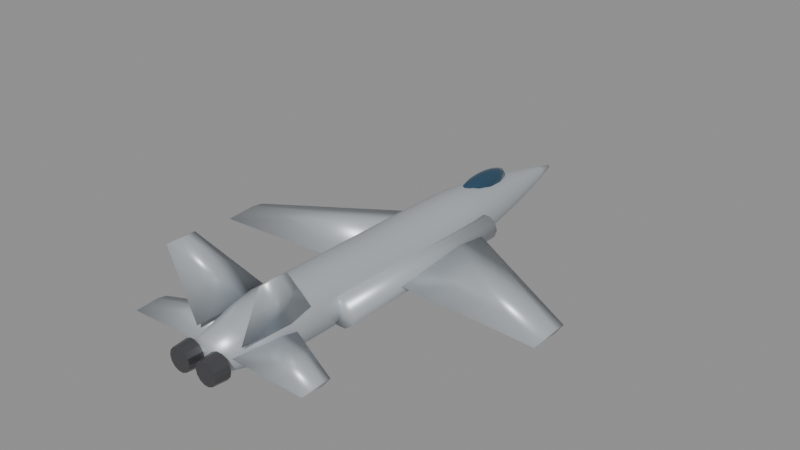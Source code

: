 # Source: f18e.blend  (saved by Blender 5.0.119; exported with 4.5.12 LTS)
import bpy
from mathutils import Matrix  # noqa: F401  (used for matrix-valued properties, if any)

bpy.ops.wm.read_factory_settings(use_empty=True)
scene = bpy.context.scene
scene.name = 'Scene'

# ---- materials (node trees are filled in below, after node groups)
mat_body_f18e = bpy.data.materials.new('Body_f18e')
mat_body_f18e.diffuse_color = (0.52, 0.56, 0.6, 1.0)
mat_canopy = bpy.data.materials.new('Canopy')
mat_canopy.diffuse_color = (0.05, 0.12, 0.2, 1.0)
mat_detail = bpy.data.materials.new('Detail')
mat_detail.diffuse_color = (0.12, 0.12, 0.13, 1.0)

# ---- material node trees
mat_body_f18e.use_nodes = True; mat_body_f18e.node_tree.nodes.clear()
_N = mat_body_f18e.node_tree.nodes; _L = mat_body_f18e.node_tree.links
n0 = _N.new('ShaderNodeBsdfPrincipled'); n0.name = 'Principled BSDF'; n0.location = (-200, 100)
n0.inputs[0].default_value = (0.52, 0.56, 0.6, 1.0)
n0.inputs[1].default_value = 0.35
n0.inputs[2].default_value = 0.4
n1 = _N.new('ShaderNodeOutputMaterial'); n1.name = 'Material Output'; n1.location = (200, 100)
_L.new(n0.outputs[0], n1.inputs[0])
n1.is_active_output = True
mat_canopy.use_nodes = True; mat_canopy.node_tree.nodes.clear()
_N = mat_canopy.node_tree.nodes; _L = mat_canopy.node_tree.links
n0 = _N.new('ShaderNodeBsdfPrincipled'); n0.name = 'Principled BSDF'; n0.location = (-200, 100)
n0.inputs[0].default_value = (0.05, 0.12, 0.2, 1.0)
n0.inputs[1].default_value = 0.6
n0.inputs[2].default_value = 0.08
n1 = _N.new('ShaderNodeOutputMaterial'); n1.name = 'Material Output'; n1.location = (200, 100)
_L.new(n0.outputs[0], n1.inputs[0])
n1.is_active_output = True
mat_detail.use_nodes = True; mat_detail.node_tree.nodes.clear()
_N = mat_detail.node_tree.nodes; _L = mat_detail.node_tree.links
n0 = _N.new('ShaderNodeBsdfPrincipled'); n0.name = 'Principled BSDF'; n0.location = (-200, 100)
n0.inputs[0].default_value = (0.12, 0.12, 0.13, 1.0)
n0.inputs[1].default_value = 0.7
n0.inputs[2].default_value = 0.35
n1 = _N.new('ShaderNodeOutputMaterial'); n1.name = 'Material Output'; n1.location = (200, 100)
_L.new(n0.outputs[0], n1.inputs[0])
n1.is_active_output = True

# ---- meshes
me_f18e_body = bpy.data.meshes.new('f18e_Body')
me_f18e_body.from_pydata([(0.624, -9.15, 0.0851), (0.5622, -9.15, 0.3559), (0.3891, -9.15, 0.573), (0.1389, -9.15, 0.6935), (-0.1389, -9.15, 0.6935), (-0.3891, -9.15, 0.573), (-0.5622, -9.15, 0.3559), (-0.624, -9.15, 0.0851), (-0.5622, -9.15, -0.1857), (-0.3891, -9.15, -0.4028), (-0.1389, -9.15, -0.5233), (0.1389, -9.15, -0.5233), (0.3891, -9.15, -0.4028), (0.5622, -9.15, -0.1857), (0.8174, -8.318, 0.07736), (0.7365, -8.318, 0.432), (0.5097, -8.318, 0.7164), (0.1819, -8.318, 0.8743), (-0.1819, -8.318, 0.8743), (-0.5097, -8.318, 0.7164), (-0.7365, -8.318, 0.432), (-0.8174, -8.318, 0.07736), (-0.7365, -8.318, -0.2773), (-0.5097, -8.318, -0.5617), (-0.1819, -8.318, -0.7196), (0.1819, -8.318, -0.7196), (0.5097, -8.318, -0.5617), (0.7365, -8.318, -0.2773), (1.011, -7.486, 0.06962), (0.9107, -7.486, 0.5082), (0.6302, -7.486, 0.8599), (0.2249, -7.486, 1.055), (-0.2249, -7.486, 1.055), (-0.6302, -7.486, 0.8599), (-0.9107, -7.486, 0.5082), (-1.011, -7.486, 0.06962), (-0.9107, -7.486, -0.369), (-0.6302, -7.486, -0.7207), (-0.2249, -7.486, -0.9159), (0.2249, -7.486, -0.9159), (0.6302, -7.486, -0.7207), (0.9107, -7.486, -0.369), (1.135, -6.655, 0.06189), (1.022, -6.655, 0.5542), (0.7074, -6.655, 0.949), (0.2525, -6.655, 1.168), (-0.2525, -6.655, 1.168), (-0.7074, -6.655, 0.949), (-1.022, -6.655, 0.5542), (-1.135, -6.655, 0.06189), (-1.022, -6.655, -0.4304), (-0.7074, -6.655, -0.8252), (-0.2525, -6.655, -1.044), (0.2525, -6.655, -1.044), (0.7074, -6.655, -0.8252), (1.022, -6.655, -0.4304), (1.135, -5.823, 0.05415), (1.022, -5.823, 0.5464), (0.7074, -5.823, 0.9412), (0.2525, -5.823, 1.16), (-0.2525, -5.823, 1.16), (-0.7074, -5.823, 0.9412), (-1.022, -5.823, 0.5464), (-1.135, -5.823, 0.05415), (-1.022, -5.823, -0.4381), (-0.7074, -5.823, -0.8329), (-0.2525, -5.823, -1.052), (0.2525, -5.823, -1.052), (0.7074, -5.823, -0.8329), (1.022, -5.823, -0.4381), (1.135, -4.991, 0.04642), (1.022, -4.991, 0.5387), (0.7074, -4.991, 0.9335), (0.2525, -4.991, 1.153), (-0.2525, -4.991, 1.153), (-0.7074, -4.991, 0.9335), (-1.022, -4.991, 0.5387), (-1.135, -4.991, 0.04642), (-1.022, -4.991, -0.4459), (-0.7074, -4.991, -0.8407), (-0.2525, -4.991, -1.06), (0.2525, -4.991, -1.06), (0.7074, -4.991, -0.8407), (1.022, -4.991, -0.4459), (1.135, -4.159, 0.03868), (1.022, -4.159, 0.531), (0.7074, -4.159, 0.9257), (0.2525, -4.159, 1.145), (-0.2525, -4.159, 1.145), (-0.7074, -4.159, 0.9257), (-1.022, -4.159, 0.531), (-1.135, -4.159, 0.03868), (-1.022, -4.159, -0.4536), (-0.7074, -4.159, -0.8484), (-0.2525, -4.159, -1.067), (0.2525, -4.159, -1.067), (0.7074, -4.159, -0.8484), (1.022, -4.159, -0.4536), (1.135, -3.327, 0.03094), (1.022, -3.327, 0.5232), (0.7074, -3.327, 0.918), (0.2525, -3.327, 1.137), (-0.2525, -3.327, 1.137), (-0.7074, -3.327, 0.918), (-1.022, -3.327, 0.5232), (-1.135, -3.327, 0.03094), (-1.022, -3.327, -0.4613), (-0.7074, -3.327, -0.8561), (-0.2525, -3.327, -1.075), (0.2525, -3.327, -1.075), (0.7074, -3.327, -0.8561), (1.022, -3.327, -0.4613), (1.135, -2.495, 0.02321), (1.022, -2.495, 0.5155), (0.7074, -2.495, 0.9103), (0.2525, -2.495, 1.129), (-0.2525, -2.495, 1.129), (-0.7074, -2.495, 0.9103), (-1.022, -2.495, 0.5155), (-1.135, -2.495, 0.02321), (-1.022, -2.495, -0.4691), (-0.7074, -2.495, -0.8639), (-0.2525, -2.495, -1.083), (0.2525, -2.495, -1.083), (0.7074, -2.495, -0.8639), (1.022, -2.495, -0.4691), (1.135, -1.664, 0.01547), (1.022, -1.664, 0.5078), (0.7074, -1.664, 0.9025), (0.2525, -1.664, 1.122), (-0.2525, -1.664, 1.122), (-0.7074, -1.664, 0.9025), (-1.022, -1.664, 0.5078), (-1.135, -1.664, 0.01547), (-1.022, -1.664, -0.4768), (-0.7074, -1.664, -0.8716), (-0.2525, -1.664, -1.091), (0.2525, -1.664, -1.091), (0.7074, -1.664, -0.8716), (1.022, -1.664, -0.4768), (1.135, -0.8318, 0.007736), (1.022, -0.8318, 0.5), (0.7074, -0.8318, 0.8948), (0.2525, -0.8318, 1.114), (-0.2525, -0.8318, 1.114), (-0.7074, -0.8318, 0.8948), (-1.022, -0.8318, 0.5), (-1.135, -0.8318, 0.007736), (-1.022, -0.8318, -0.4845), (-0.7074, -0.8318, -0.8793), (-0.2525, -0.8318, -1.098), (0.2525, -0.8318, -1.098), (0.7074, -0.8318, -0.8793), (1.022, -0.8318, -0.4845), (1.135, 0.0, 0.0), (1.022, 0.0, 0.4923), (0.7074, 0.0, 0.8871), (0.2525, 0.0, 1.106), (-0.2525, 0.0, 1.106), (-0.7074, 0.0, 0.8871), (-1.022, 0.0, 0.4923), (-1.135, 0.0, 1.389e-16), (-1.022, 0.0, -0.4923), (-0.7074, 0.0, -0.8871), (-0.2525, 0.0, -1.106), (0.2525, 0.0, -1.106), (0.7074, 0.0, -0.8871), (1.022, 0.0, -0.4923), (1.135, 0.8318, -0.007736), (1.022, 0.8318, 0.4845), (0.7074, 0.8318, 0.8793), (0.2525, 0.8318, 1.098), (-0.2525, 0.8318, 1.098), (-0.7074, 0.8318, 0.8793), (-1.022, 0.8318, 0.4845), (-1.135, 0.8318, -0.007736), (-1.022, 0.8318, -0.5), (-0.7074, 0.8318, -0.8948), (-0.2525, 0.8318, -1.114), (0.2525, 0.8318, -1.114), (0.7074, 0.8318, -0.8948), (1.022, 0.8318, -0.5), (1.135, 1.664, -0.01547), (1.022, 1.664, 0.4768), (0.7074, 1.664, 0.8716), (0.2525, 1.664, 1.091), (-0.2525, 1.664, 1.091), (-0.7074, 1.664, 0.8716), (-1.022, 1.664, 0.4768), (-1.135, 1.664, -0.01547), (-1.022, 1.664, -0.5078), (-0.7074, 1.664, -0.9025), (-0.2525, 1.664, -1.122), (0.2525, 1.664, -1.122), (0.7074, 1.664, -0.9025), (1.022, 1.664, -0.5078), (1.128, 2.495, -0.02321), (1.016, 2.495, 0.466), (0.703, 2.495, 0.8584), (0.2509, 2.495, 1.076), (-0.2509, 2.495, 1.076), (-0.703, 2.495, 0.8584), (-1.016, 2.495, 0.466), (-1.128, 2.495, -0.02321), (-1.016, 2.495, -0.5124), (-0.703, 2.495, -0.9048), (-0.2509, 2.495, -1.123), (0.2509, 2.495, -1.123), (0.703, 2.495, -0.9048), (1.016, 2.495, -0.5124), (1.076, 3.327, -0.03094), (0.9691, 3.327, 0.4358), (0.6706, 3.327, 0.81), (0.2393, 3.327, 1.018), (-0.2393, 3.327, 1.018), (-0.6706, 3.327, 0.81), (-0.9691, 3.327, 0.4358), (-1.076, 3.327, -0.03094), (-0.9691, 3.327, -0.4976), (-0.6706, 3.327, -0.8719), (-0.2393, 3.327, -1.08), (0.2393, 3.327, -1.08), (0.6706, 3.327, -0.8719), (0.9691, 3.327, -0.4976), (0.9921, 4.159, -0.03868), (0.8939, 4.159, 0.3918), (0.6186, 4.159, 0.737), (0.2208, 4.159, 0.9286), (-0.2208, 4.159, 0.9286), (-0.6186, 4.159, 0.737), (-0.8939, 4.159, 0.3918), (-0.9921, 4.159, -0.03868), (-0.8939, 4.159, -0.4692), (-0.6186, 4.159, -0.8144), (-0.2208, 4.159, -1.006), (0.2208, 4.159, -1.006), (0.6186, 4.159, -0.8144), (0.8939, 4.159, -0.4692), (0.8839, 4.991, -0.04642), (0.7964, 4.991, 0.3371), (0.5511, 4.991, 0.6446), (0.1967, 4.991, 0.8153), (-0.1967, 4.991, 0.8153), (-0.5511, 4.991, 0.6446), (-0.7964, 4.991, 0.3371), (-0.8839, 4.991, -0.04642), (-0.7964, 4.991, -0.4299), (-0.5511, 4.991, -0.7375), (-0.1967, 4.991, -0.9081), (0.1967, 4.991, -0.9081), (0.5511, 4.991, -0.7375), (0.7964, 4.991, -0.4299), (0.7542, 5.823, -0.05415), (0.6795, 5.823, 0.2731), (0.4703, 5.823, 0.5355), (0.1678, 5.823, 0.6812), (-0.1678, 5.823, 0.6812), (-0.4703, 5.823, 0.5355), (-0.6795, 5.823, 0.2731), (-0.7542, 5.823, -0.05415), (-0.6795, 5.823, -0.3814), (-0.4703, 5.823, -0.6438), (-0.1678, 5.823, -0.7895), (0.1678, 5.823, -0.7895), (0.4703, 5.823, -0.6438), (0.6795, 5.823, -0.3814), (0.6053, 6.655, -0.06189), (0.5454, 6.655, 0.2007), (0.3774, 6.655, 0.4114), (0.1347, 6.655, 0.5282), (-0.1347, 6.655, 0.5282), (-0.3774, 6.655, 0.4114), (-0.5454, 6.655, 0.2007), (-0.6053, 6.655, -0.06189), (-0.5454, 6.655, -0.3245), (-0.3774, 6.655, -0.5351), (-0.1347, 6.655, -0.652), (0.1347, 6.655, -0.652), (0.3774, 6.655, -0.5351), (0.5454, 6.655, -0.3245), (0.4387, 7.486, -0.06962), (0.3952, 7.486, 0.1207), (0.2735, 7.486, 0.2733), (0.09761, 7.486, 0.358), (-0.09761, 7.486, 0.358), (-0.2735, 7.486, 0.2733), (-0.3952, 7.486, 0.1207), (-0.4387, 7.486, -0.06962), (-0.3952, 7.486, -0.26), (-0.2735, 7.486, -0.4126), (-0.09761, 7.486, -0.4973), (0.09761, 7.486, -0.4973), (0.2735, 7.486, -0.4126), (0.3952, 7.486, -0.26), (0.2555, 8.318, -0.07736), (0.2302, 8.318, 0.0335), (0.1593, 8.318, 0.1224), (0.05685, 8.318, 0.1717), (-0.05685, 8.318, 0.1717), (-0.1593, 8.318, 0.1224), (-0.2302, 8.318, 0.0335), (-0.2555, 8.318, -0.07736), (-0.2302, 8.318, -0.1882), (-0.1593, 8.318, -0.2771), (-0.05685, 8.318, -0.3264), (0.05685, 8.318, -0.3264), (0.1593, 8.318, -0.2771), (0.2302, 8.318, -0.1882), (0.05673, 9.15, -0.0851), (0.05111, 9.15, -0.06048), (0.03537, 9.15, -0.04074), (0.01262, 9.15, -0.02979), (-0.01262, 9.15, -0.02979), (-0.03537, 9.15, -0.04074), (-0.05111, 9.15, -0.06048), (-0.05673, 9.15, -0.0851), (-0.05111, 9.15, -0.1097), (-0.03537, 9.15, -0.1294), (-0.01262, 9.15, -0.1404), (0.01262, 9.15, -0.1404), (0.03537, 9.15, -0.1294), (0.05111, 9.15, -0.1097), (0.5673, 2.922, 0.0), (0.5673, 1.389, 0.1789), (0.5673, -2.19, 0.0), (0.5673, 1.389, -0.1789), (6.8, -0.3916, -0.3262), (6.8, -0.8978, -0.2546), (6.8, -2.079, -0.3262), (6.8, -0.8978, -0.3978), (-0.5673, 2.922, 0.0), (-0.5673, 1.389, 0.1789), (-0.5673, -2.19, 0.0), (-0.5673, 1.389, -0.1789), (-6.8, -0.3916, -0.3262), (-6.8, -0.8978, -0.2546), (-6.8, -2.079, -0.3262), (-6.8, -0.8978, -0.3978), (0.9644, -5.673, 0.5106), (1.08, -6.707, 0.464), (0.9644, -8.628, 0.5106), (0.849, -6.707, 0.5572), (1.955, -7.594, 2.962), (2.013, -7.975, 2.939), (1.955, -8.683, 2.962), (1.897, -7.975, 2.986), (-0.9644, -5.673, 0.5106), (-0.849, -6.707, 0.5572), (-0.9644, -8.628, 0.5106), (-1.08, -6.707, 0.464), (-1.955, -7.594, 2.962), (-1.897, -7.975, 2.986), (-1.955, -8.683, 2.962), (-2.013, -7.975, 2.939), (0.3404, -6.14, 0.1135), (0.3404, -6.933, 0.2192), (0.3404, -8.784, 0.1135), (0.3404, -6.933, 0.007686), (3.604, -7.676, 0.1135), (3.604, -8.033, 0.1796), (3.604, -8.866, 0.1135), (3.604, -8.033, 0.04735), (-0.3404, -6.14, 0.1135), (-0.3404, -6.933, 0.2192), (-0.3404, -8.784, 0.1135), (-0.3404, -6.933, 0.007686), (-3.604, -7.676, 0.1135), (-3.604, -8.033, 0.1796), (-3.604, -8.866, 0.1135), (-3.604, -8.033, 0.04735), (0.6581, 3.294, -0.1702), (0.7491, 3.292, -0.4503), (0.9873, 3.291, -0.6234), (1.282, 3.291, -0.6234), (1.52, 3.292, -0.4503), (1.611, 3.294, -0.1702), (1.52, 3.296, 0.1099), (1.282, 3.297, 0.283), (0.9873, 3.297, 0.283), (0.7491, 3.296, 0.1099), (0.5673, -4.575, -0.1135), (0.6756, -4.577, -0.4469), (0.9593, -4.579, -0.653), (1.31, -4.579, -0.653), (1.594, -4.577, -0.4469), (1.702, -4.575, -0.1135), (1.594, -4.573, 0.22), (1.31, -4.571, 0.4261), (0.9593, -4.571, 0.4261), (0.6756, -4.573, 0.22), (-1.611, 3.294, -0.1702), (-1.52, 3.292, -0.4503), (-1.282, 3.291, -0.6234), (-0.9873, 3.291, -0.6234), (-0.7491, 3.292, -0.4503), (-0.6581, 3.294, -0.1702), (-0.7491, 3.296, 0.1099), (-0.9873, 3.297, 0.283), (-1.282, 3.297, 0.283), (-1.52, 3.296, 0.1099), (-1.702, -4.575, -0.1135), (-1.594, -4.577, -0.4469), (-1.31, -4.579, -0.653), (-0.9593, -4.579, -0.653), (-0.6756, -4.577, -0.4469), (-0.5673, -4.575, -0.1135), (-0.6756, -4.573, 0.22), (-0.9593, -4.571, 0.4261), (-1.31, -4.571, 0.4261), (-1.594, -4.573, 0.22)], [], [(0, 14, 15, 1), (1, 15, 16, 2), (2, 16, 17, 3), (3, 17, 18, 4), (4, 18, 19, 5), (5, 19, 20, 6), (6, 20, 21, 7), (7, 21, 22, 8), (8, 22, 23, 9), (9, 23, 24, 10), (10, 24, 25, 11), (11, 25, 26, 12), (12, 26, 27, 13), (13, 27, 14, 0), (14, 28, 29, 15), (15, 29, 30, 16), (16, 30, 31, 17), (17, 31, 32, 18), (18, 32, 33, 19), (19, 33, 34, 20), (20, 34, 35, 21), (21, 35, 36, 22), (22, 36, 37, 23), (23, 37, 38, 24), (24, 38, 39, 25), (25, 39, 40, 26), (26, 40, 41, 27), (27, 41, 28, 14), (28, 42, 43, 29), (29, 43, 44, 30), (30, 44, 45, 31), (31, 45, 46, 32), (32, 46, 47, 33), (33, 47, 48, 34), (34, 48, 49, 35), (35, 49, 50, 36), (36, 50, 51, 37), (37, 51, 52, 38), (38, 52, 53, 39), (39, 53, 54, 40), (40, 54, 55, 41), (41, 55, 42, 28), (42, 56, 57, 43), (43, 57, 58, 44), (44, 58, 59, 45), (45, 59, 60, 46), (46, 60, 61, 47), (47, 61, 62, 48), (48, 62, 63, 49), (49, 63, 64, 50), (50, 64, 65, 51), (51, 65, 66, 52), (52, 66, 67, 53), (53, 67, 68, 54), (54, 68, 69, 55), (55, 69, 56, 42), (56, 70, 71, 57), (57, 71, 72, 58), (58, 72, 73, 59), (59, 73, 74, 60), (60, 74, 75, 61), (61, 75, 76, 62), (62, 76, 77, 63), (63, 77, 78, 64), (64, 78, 79, 65), (65, 79, 80, 66), (66, 80, 81, 67), (67, 81, 82, 68), (68, 82, 83, 69), (69, 83, 70, 56), (70, 84, 85, 71), (71, 85, 86, 72), (72, 86, 87, 73), (73, 87, 88, 74), (74, 88, 89, 75), (75, 89, 90, 76), (76, 90, 91, 77), (77, 91, 92, 78), (78, 92, 93, 79), (79, 93, 94, 80), (80, 94, 95, 81), (81, 95, 96, 82), (82, 96, 97, 83), (83, 97, 84, 70), (84, 98, 99, 85), (85, 99, 100, 86), (86, 100, 101, 87), (87, 101, 102, 88), (88, 102, 103, 89), (89, 103, 104, 90), (90, 104, 105, 91), (91, 105, 106, 92), (92, 106, 107, 93), (93, 107, 108, 94), (94, 108, 109, 95), (95, 109, 110, 96), (96, 110, 111, 97), (97, 111, 98, 84), (98, 112, 113, 99), (99, 113, 114, 100), (100, 114, 115, 101), (101, 115, 116, 102), (102, 116, 117, 103), (103, 117, 118, 104), (104, 118, 119, 105), (105, 119, 120, 106), (106, 120, 121, 107), (107, 121, 122, 108), (108, 122, 123, 109), (109, 123, 124, 110), (110, 124, 125, 111), (111, 125, 112, 98), (112, 126, 127, 113), (113, 127, 128, 114), (114, 128, 129, 115), (115, 129, 130, 116), (116, 130, 131, 117), (117, 131, 132, 118), (118, 132, 133, 119), (119, 133, 134, 120), (120, 134, 135, 121), (121, 135, 136, 122), (122, 136, 137, 123), (123, 137, 138, 124), (124, 138, 139, 125), (125, 139, 126, 112), (126, 140, 141, 127), (127, 141, 142, 128), (128, 142, 143, 129), (129, 143, 144, 130), (130, 144, 145, 131), (131, 145, 146, 132), (132, 146, 147, 133), (133, 147, 148, 134), (134, 148, 149, 135), (135, 149, 150, 136), (136, 150, 151, 137), (137, 151, 152, 138), (138, 152, 153, 139), (139, 153, 140, 126), (140, 154, 155, 141), (141, 155, 156, 142), (142, 156, 157, 143), (143, 157, 158, 144), (144, 158, 159, 145), (145, 159, 160, 146), (146, 160, 161, 147), (147, 161, 162, 148), (148, 162, 163, 149), (149, 163, 164, 150), (150, 164, 165, 151), (151, 165, 166, 152), (152, 166, 167, 153), (153, 167, 154, 140), (154, 168, 169, 155), (155, 169, 170, 156), (156, 170, 171, 157), (157, 171, 172, 158), (158, 172, 173, 159), (159, 173, 174, 160), (160, 174, 175, 161), (161, 175, 176, 162), (162, 176, 177, 163), (163, 177, 178, 164), (164, 178, 179, 165), (165, 179, 180, 166), (166, 180, 181, 167), (167, 181, 168, 154), (168, 182, 183, 169), (169, 183, 184, 170), (170, 184, 185, 171), (171, 185, 186, 172), (172, 186, 187, 173), (173, 187, 188, 174), (174, 188, 189, 175), (175, 189, 190, 176), (176, 190, 191, 177), (177, 191, 192, 178), (178, 192, 193, 179), (179, 193, 194, 180), (180, 194, 195, 181), (181, 195, 182, 168), (182, 196, 197, 183), (183, 197, 198, 184), (184, 198, 199, 185), (185, 199, 200, 186), (186, 200, 201, 187), (187, 201, 202, 188), (188, 202, 203, 189), (189, 203, 204, 190), (190, 204, 205, 191), (191, 205, 206, 192), (192, 206, 207, 193), (193, 207, 208, 194), (194, 208, 209, 195), (195, 209, 196, 182), (196, 210, 211, 197), (197, 211, 212, 198), (198, 212, 213, 199), (199, 213, 214, 200), (200, 214, 215, 201), (201, 215, 216, 202), (202, 216, 217, 203), (203, 217, 218, 204), (204, 218, 219, 205), (205, 219, 220, 206), (206, 220, 221, 207), (207, 221, 222, 208), (208, 222, 223, 209), (209, 223, 210, 196), (210, 224, 225, 211), (211, 225, 226, 212), (212, 226, 227, 213), (213, 227, 228, 214), (214, 228, 229, 215), (215, 229, 230, 216), (216, 230, 231, 217), (217, 231, 232, 218), (218, 232, 233, 219), (219, 233, 234, 220), (220, 234, 235, 221), (221, 235, 236, 222), (222, 236, 237, 223), (223, 237, 224, 210), (224, 238, 239, 225), (225, 239, 240, 226), (226, 240, 241, 227), (227, 241, 242, 228), (228, 242, 243, 229), (229, 243, 244, 230), (230, 244, 245, 231), (231, 245, 246, 232), (232, 246, 247, 233), (233, 247, 248, 234), (234, 248, 249, 235), (235, 249, 250, 236), (236, 250, 251, 237), (237, 251, 238, 224), (238, 252, 253, 239), (239, 253, 254, 240), (240, 254, 255, 241), (241, 255, 256, 242), (242, 256, 257, 243), (243, 257, 258, 244), (244, 258, 259, 245), (245, 259, 260, 246), (246, 260, 261, 247), (247, 261, 262, 248), (248, 262, 263, 249), (249, 263, 264, 250), (250, 264, 265, 251), (251, 265, 252, 238), (252, 266, 267, 253), (253, 267, 268, 254), (254, 268, 269, 255), (255, 269, 270, 256), (256, 270, 271, 257), (257, 271, 272, 258), (258, 272, 273, 259), (259, 273, 274, 260), (260, 274, 275, 261), (261, 275, 276, 262), (262, 276, 277, 263), (263, 277, 278, 264), (264, 278, 279, 265), (265, 279, 266, 252), (266, 280, 281, 267), (267, 281, 282, 268), (268, 282, 283, 269), (269, 283, 284, 270), (270, 284, 285, 271), (271, 285, 286, 272), (272, 286, 287, 273), (273, 287, 288, 274), (274, 288, 289, 275), (275, 289, 290, 276), (276, 290, 291, 277), (277, 291, 292, 278), (278, 292, 293, 279), (279, 293, 280, 266), (280, 294, 295, 281), (281, 295, 296, 282), (282, 296, 297, 283), (283, 297, 298, 284), (284, 298, 299, 285), (285, 299, 300, 286), (286, 300, 301, 287), (287, 301, 302, 288), (288, 302, 303, 289), (289, 303, 304, 290), (290, 304, 305, 291), (291, 305, 306, 292), (292, 306, 307, 293), (293, 307, 294, 280), (294, 308, 309, 295), (295, 309, 310, 296), (296, 310, 311, 297), (297, 311, 312, 298), (298, 312, 313, 299), (299, 313, 314, 300), (300, 314, 315, 301), (301, 315, 316, 302), (302, 316, 317, 303), (303, 317, 318, 304), (304, 318, 319, 305), (305, 319, 320, 306), (306, 320, 321, 307), (307, 321, 308, 294), (13, 0, 1, 2, 3, 4, 5, 6, 7, 8, 9, 10, 11, 12), (308, 321, 320, 319, 318, 317, 316, 315, 314, 313, 312, 311, 310, 309), (322, 323, 327, 326), (323, 324, 328, 327), (324, 325, 329, 328), (325, 322, 326, 329), (325, 324, 323, 322), (326, 327, 328, 329), (330, 334, 335, 331), (331, 335, 336, 332), (332, 336, 337, 333), (333, 337, 334, 330), (333, 330, 331, 332), (334, 337, 336, 335), (338, 342, 343, 339), (339, 343, 344, 340), (340, 344, 345, 341), (341, 345, 342, 338), (341, 338, 339, 340), (342, 345, 344, 343), (346, 350, 351, 347), (347, 351, 352, 348), (348, 352, 353, 349), (349, 353, 350, 346), (349, 346, 347, 348), (350, 353, 352, 351), (354, 355, 359, 358), (355, 356, 360, 359), (356, 357, 361, 360), (357, 354, 358, 361), (357, 356, 355, 354), (358, 359, 360, 361), (362, 366, 367, 363), (363, 367, 368, 364), (364, 368, 369, 365), (365, 369, 366, 362), (365, 362, 363, 364), (366, 369, 368, 367), (370, 371, 381, 380), (371, 372, 382, 381), (372, 373, 383, 382), (373, 374, 384, 383), (374, 375, 385, 384), (375, 376, 386, 385), (376, 377, 387, 386), (377, 378, 388, 387), (378, 379, 389, 388), (379, 370, 380, 389), (379, 378, 377, 376, 375, 374, 373, 372, 371, 370), (380, 381, 382, 383, 384, 385, 386, 387, 388, 389), (390, 391, 401, 400), (391, 392, 402, 401), (392, 393, 403, 402), (393, 394, 404, 403), (394, 395, 405, 404), (395, 396, 406, 405), (396, 397, 407, 406), (397, 398, 408, 407), (398, 399, 409, 408), (399, 390, 400, 409), (399, 398, 397, 396, 395, 394, 393, 392, 391, 390), (400, 401, 402, 403, 404, 405, 406, 407, 408, 409)])
me_f18e_body.polygons.foreach_set('use_smooth', [True] * 370)
me_f18e_body.materials.append(mat_body_f18e)
me_f18e_body.update()
me_f18e_canopy = bpy.data.meshes.new('f18e_Canopy')
me_f18e_canopy.from_pydata([(0.0, 4.575, 1.225), (0.0, 5.546, 1.099), (0.0, 5.947, 0.7942), (0.0, 4.575, 0.3631), (0.07815, 5.03, 1.193), (0.1444, 5.415, 1.099), (0.1887, 5.673, 0.9592), (0.2042, 5.764, 0.7942), (0.1887, 5.673, 0.6292), (0.1444, 5.415, 0.4894), (0.07815, 5.03, 0.3959), (0.1354, 4.838, 1.193), (0.2501, 5.06, 1.099), (0.3268, 5.209, 0.9592), (0.3537, 5.261, 0.7942), (0.3268, 5.209, 0.6292), (0.2501, 5.06, 0.4894), (0.1354, 4.838, 0.3959), (0.1563, 4.575, 1.193), (0.2888, 4.575, 1.099), (0.3774, 4.575, 0.9592), (0.4085, 4.575, 0.7942), (0.3774, 4.575, 0.6292), (0.2888, 4.575, 0.4894), (0.1563, 4.575, 0.3959), (0.1354, 4.312, 1.193), (0.2501, 4.09, 1.099), (0.3268, 3.941, 0.9592), (0.3537, 3.889, 0.7942), (0.3268, 3.941, 0.6292), (0.2501, 4.09, 0.4894), (0.1354, 4.312, 0.3959), (0.07815, 4.12, 1.193), (0.1444, 3.735, 1.099), (0.1887, 3.477, 0.9592), (0.2042, 3.386, 0.7942), (0.1887, 3.477, 0.6292), (0.1444, 3.735, 0.4894), (0.07815, 4.12, 0.3959), (0.0, 4.05, 1.193), (-2.435e-08, 3.604, 1.099), (0.0, 3.307, 0.9592), (0.0, 3.202, 0.7942), (0.0, 3.307, 0.6292), (-2.435e-08, 3.604, 0.4894), (0.0, 4.05, 0.3959), (-0.07815, 4.12, 1.193), (-0.1444, 3.735, 1.099), (-0.1887, 3.477, 0.9592), (-0.2042, 3.386, 0.7942), (-0.1887, 3.477, 0.6292), (-0.1444, 3.735, 0.4894), (-0.07815, 4.12, 0.3959), (-0.1354, 4.312, 1.193), (-0.2501, 4.09, 1.099), (-0.3268, 3.941, 0.9592), (-0.3537, 3.889, 0.7942), (-0.3268, 3.941, 0.6292), (-0.2501, 4.09, 0.4894), (-0.1354, 4.312, 0.3959), (-0.1563, 4.575, 1.193), (-0.2888, 4.575, 1.099), (-0.3774, 4.575, 0.9592), (-0.4085, 4.575, 0.7942), (-0.3774, 4.575, 0.6292), (-0.2888, 4.575, 0.4894), (-0.1563, 4.575, 0.3959), (-0.1354, 4.838, 1.193), (-0.2501, 5.06, 1.099), (-0.3268, 5.209, 0.9592), (-0.3537, 5.261, 0.7942), (-0.3268, 5.209, 0.6292), (-0.2501, 5.06, 0.4894), (-0.1354, 4.838, 0.3959), (-0.07815, 5.03, 1.193), (-0.1444, 5.415, 1.099), (-0.1887, 5.673, 0.9592), (-0.2042, 5.764, 0.7942), (-0.1887, 5.673, 0.6292), (-0.1444, 5.415, 0.4894), (-0.07815, 5.03, 0.3959), (-6.086e-09, 5.1, 1.193), (-1.217e-08, 5.843, 0.9592), (-1.217e-08, 5.843, 0.6292), (4.869e-08, 5.546, 0.4894), (-6.086e-09, 5.1, 0.3959)], [], [(3, 85, 10), (84, 83, 8, 9), (2, 82, 6, 7), (1, 81, 4, 5), (85, 84, 9, 10), (83, 2, 7, 8), (82, 1, 5, 6), (81, 0, 4), (10, 9, 16, 17), (8, 7, 14, 15), (6, 5, 12, 13), (4, 0, 11), (3, 10, 17), (9, 8, 15, 16), (7, 6, 13, 14), (5, 4, 11, 12), (15, 14, 21, 22), (13, 12, 19, 20), (11, 0, 18), (3, 17, 24), (16, 15, 22, 23), (14, 13, 20, 21), (12, 11, 18, 19), (17, 16, 23, 24), (3, 24, 31), (23, 22, 29, 30), (21, 20, 27, 28), (19, 18, 25, 26), (24, 23, 30, 31), (22, 21, 28, 29), (20, 19, 26, 27), (18, 0, 25), (28, 27, 34, 35), (26, 25, 32, 33), (31, 30, 37, 38), (29, 28, 35, 36), (27, 26, 33, 34), (25, 0, 32), (3, 31, 38), (30, 29, 36, 37), (38, 37, 44, 45), (36, 35, 42, 43), (34, 33, 40, 41), (32, 0, 39), (3, 38, 45), (37, 36, 43, 44), (35, 34, 41, 42), (33, 32, 39, 40), (41, 40, 47, 48), (39, 0, 46), (3, 45, 52), (44, 43, 50, 51), (42, 41, 48, 49), (40, 39, 46, 47), (45, 44, 51, 52), (43, 42, 49, 50), (3, 52, 59), (51, 50, 57, 58), (49, 48, 55, 56), (47, 46, 53, 54), (52, 51, 58, 59), (50, 49, 56, 57), (48, 47, 54, 55), (46, 0, 53), (54, 53, 60, 61), (59, 58, 65, 66), (57, 56, 63, 64), (55, 54, 61, 62), (53, 0, 60), (3, 59, 66), (58, 57, 64, 65), (56, 55, 62, 63), (66, 65, 72, 73), (64, 63, 70, 71), (62, 61, 68, 69), (60, 0, 67), (3, 66, 73), (65, 64, 71, 72), (63, 62, 69, 70), (61, 60, 67, 68), (67, 0, 74), (3, 73, 80), (72, 71, 78, 79), (70, 69, 76, 77), (68, 67, 74, 75), (73, 72, 79, 80), (71, 70, 77, 78), (69, 68, 75, 76), (79, 78, 83, 84), (77, 76, 82, 2), (75, 74, 81, 1), (80, 79, 84, 85), (78, 77, 2, 83), (76, 75, 1, 82), (74, 0, 81), (3, 80, 85)])
me_f18e_canopy.polygons.foreach_set('use_smooth', [True] * 96)
me_f18e_canopy.materials.append(mat_canopy)
me_f18e_canopy.update()
me_f18e_detail = bpy.data.meshes.new('f18e_Detail')
me_f18e_detail.from_pydata([(0.09077, -9.14, 0.0), (0.138, -9.14, -0.2068), (0.2702, -9.14, -0.3726), (0.4613, -9.14, -0.4646), (0.6733, -9.14, -0.4646), (0.8644, -9.14, -0.3726), (0.9966, -9.14, -0.2068), (1.044, -9.14, -5.836e-17), (0.9966, -9.14, 0.2068), (0.8644, -9.14, 0.3726), (0.6733, -9.14, 0.4646), (0.4613, -9.14, 0.4646), (0.2702, -9.14, 0.3726), (0.138, -9.14, 0.2068), (0.1362, -9.699, 0.0), (0.1788, -9.699, -0.1871), (0.2985, -9.699, -0.3371), (0.4714, -9.699, -0.4203), (0.6632, -9.699, -0.4203), (0.8361, -9.699, -0.3371), (0.9558, -9.699, -0.1871), (0.9984, -9.699, -5.28e-17), (0.9558, -9.699, 0.1871), (0.8361, -9.699, 0.3371), (0.6632, -9.699, 0.4203), (0.4714, -9.699, 0.4203), (0.2985, -9.699, 0.3371), (0.1788, -9.699, 0.1871), (-1.044, -9.14, 0.0), (-0.9966, -9.14, -0.2068), (-0.8644, -9.14, -0.3726), (-0.6733, -9.14, -0.4646), (-0.4613, -9.14, -0.4646), (-0.2702, -9.14, -0.3726), (-0.138, -9.14, -0.2068), (-0.09077, -9.14, -5.836e-17), (-0.138, -9.14, 0.2068), (-0.2702, -9.14, 0.3726), (-0.4613, -9.14, 0.4646), (-0.6733, -9.14, 0.4646), (-0.8644, -9.14, 0.3726), (-0.9966, -9.14, 0.2068), (-0.9984, -9.699, 0.0), (-0.9558, -9.699, -0.1871), (-0.8361, -9.699, -0.3371), (-0.6632, -9.699, -0.4203), (-0.4714, -9.699, -0.4203), (-0.2985, -9.699, -0.3371), (-0.1788, -9.699, -0.1871), (-0.1362, -9.699, -5.28e-17), (-0.1788, -9.699, 0.1871), (-0.2985, -9.699, 0.3371), (-0.4714, -9.699, 0.4203), (-0.6632, -9.699, 0.4203), (-0.8361, -9.699, 0.3371), (-0.9558, -9.699, 0.1871)], [], [(0, 1, 15, 14), (1, 2, 16, 15), (2, 3, 17, 16), (3, 4, 18, 17), (4, 5, 19, 18), (5, 6, 20, 19), (6, 7, 21, 20), (7, 8, 22, 21), (8, 9, 23, 22), (9, 10, 24, 23), (10, 11, 25, 24), (11, 12, 26, 25), (12, 13, 27, 26), (13, 0, 14, 27), (13, 12, 11, 10, 9, 8, 7, 6, 5, 4, 3, 2, 1, 0), (14, 15, 16, 17, 18, 19, 20, 21, 22, 23, 24, 25, 26, 27), (28, 29, 43, 42), (29, 30, 44, 43), (30, 31, 45, 44), (31, 32, 46, 45), (32, 33, 47, 46), (33, 34, 48, 47), (34, 35, 49, 48), (35, 36, 50, 49), (36, 37, 51, 50), (37, 38, 52, 51), (38, 39, 53, 52), (39, 40, 54, 53), (40, 41, 55, 54), (41, 28, 42, 55), (41, 40, 39, 38, 37, 36, 35, 34, 33, 32, 31, 30, 29, 28), (42, 43, 44, 45, 46, 47, 48, 49, 50, 51, 52, 53, 54, 55)])
me_f18e_detail.materials.append(mat_detail)
me_f18e_detail.update()

# ---- objects
ob_body = bpy.data.objects.new('Body', me_f18e_body)
ob_canopy = bpy.data.objects.new('Canopy', me_f18e_canopy)
ob_detail = bpy.data.objects.new('Detail', me_f18e_detail)

# ---- transforms, parenting, visibility, modifiers, constraints
ob_body.location = (0.0, 0.0, 0.0)
ob_canopy.location = (0.0, 0.0, 0.0)
ob_detail.location = (0.0, 0.0, 0.0)

# ---- collection membership
scene.collection.objects.link(ob_body)
scene.collection.objects.link(ob_canopy)
scene.collection.objects.link(ob_detail)

# ---- scene / render settings (as saved in the file)
scene.frame_start = 1; scene.frame_end = 250; scene.frame_set(1)
scene.render.engine = 'BLENDER_EEVEE_NEXT'
scene.render.bake_bias = 0.0
scene.render.bake_samples = 0
scene.cycles.sampling_pattern = 'TABULATED_SOBOL'
scene.eevee.use_volume_custom_range = False
bpy.context.view_layer.update()

# ---- added for rendering (the .blend has no active camera and no usable light): camera, sun + grey world if the file has none
cam_auto = bpy.data.cameras.new('AutoCamera')
cam_auto.lens = 50.0
cam_auto.sensor_width = 36.0
cam_auto.clip_end = 1000.0
ob_auto_camera = bpy.data.objects.new('AutoCamera', cam_auto)
scene.collection.objects.link(ob_auto_camera)
ob_auto_camera.location = (21.8385, -26.4807, 18.4024)
ob_auto_camera.rotation_euler = (1.09748, -7.21219e-08, 0.694738)
scene.camera = ob_auto_camera
light_auto_sun = bpy.data.lights.new('AutoSun', 'SUN')
light_auto_sun.energy = 3.0
light_auto_sun.angle = 0.0523599
ob_auto_sun = bpy.data.objects.new('AutoSun', light_auto_sun)
scene.collection.objects.link(ob_auto_sun)
ob_auto_sun.rotation_euler = (0.872665, 0.174533, 0.523599)
if scene.world is None:
    world_auto = bpy.data.worlds.new('AutoWorld')
    world_auto.color = (0.3, 0.3, 0.3)
    scene.world = world_auto
bpy.context.view_layer.update()
